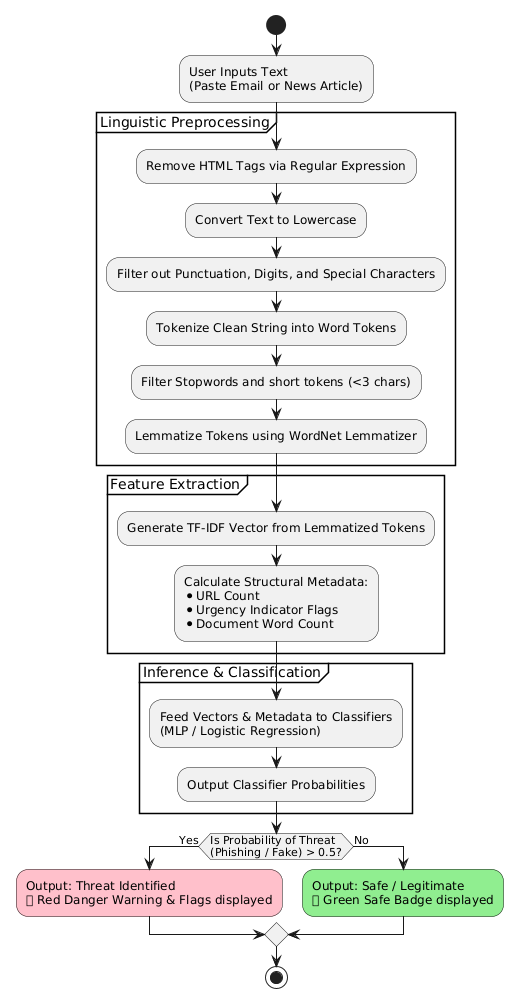

The diagram above was rendered by PlantUML. Its source (embedded in the PNG):
@startuml
skinparam theme plain
skinparam shadowing false

start
:User Inputs Text\n(Paste Email or News Article);

partition "Linguistic Preprocessing" {
  :Remove HTML Tags via Regular Expression;
  :Convert Text to Lowercase;
  :Filter out Punctuation, Digits, and Special Characters;
  :Tokenize Clean String into Word Tokens;
  :Filter Stopwords and short tokens (<3 chars);
  :Lemmatize Tokens using WordNet Lemmatizer;
}

partition "Feature Extraction" {
  :Generate TF-IDF Vector from Lemmatized Tokens;
  :Calculate Structural Metadata:\n* URL Count\n* Urgency Indicator Flags\n* Document Word Count;
}

partition "Inference & Classification" {
  :Feed Vectors & Metadata to Classifiers\n(MLP / Logistic Regression);
  :Output Classifier Probabilities;
}

if (Is Probability of Threat\n(Phishing / Fake) > 0.5?) then (Yes)
  :Output: Threat Identified\n🚨 Red Danger Warning & Flags displayed; <<#Pink>>
else (No)
  :Output: Safe / Legitimate\n✅ Green Safe Badge displayed; <<#LightGreen>>
endif

stop
@enduml